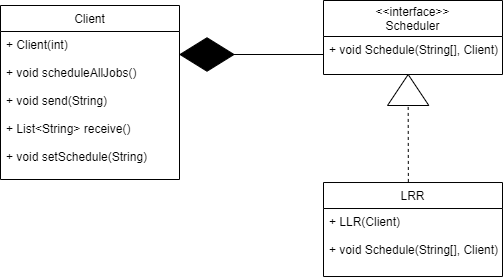

The diagram above was exported from draw.io. Its source (the exported page's mxGraphModel, read from the mxfile embedded in the PNG):
<mxGraphModel dx="1325" dy="448" grid="0" gridSize="10" guides="1" tooltips="1" connect="1" arrows="1" fold="1" page="0" pageScale="1" pageWidth="827" pageHeight="1169" math="0" shadow="0">
  <root>
    <mxCell id="0" />
    <mxCell id="1" parent="0" />
    <mxCell id="6DDHJs2E7SbpLUGnrlF5-1" value="LRR" style="swimlane;fontStyle=0;childLayout=stackLayout;horizontal=1;startSize=26;fillColor=none;horizontalStack=0;resizeParent=1;resizeParentMax=0;resizeLast=0;collapsible=1;marginBottom=0;" parent="1" vertex="1">
      <mxGeometry x="12" y="417.01" width="179" height="94" as="geometry" />
    </mxCell>
    <mxCell id="6DDHJs2E7SbpLUGnrlF5-4" value="+ LLR(Client)&#10;&#10;+ void Schedule(String[], Client)&#10;" style="text;strokeColor=none;fillColor=none;align=left;verticalAlign=top;spacingLeft=4;spacingRight=4;overflow=hidden;rotatable=0;points=[[0,0.5],[1,0.5]];portConstraint=eastwest;" parent="6DDHJs2E7SbpLUGnrlF5-1" vertex="1">
      <mxGeometry y="26" width="179" height="68" as="geometry" />
    </mxCell>
    <mxCell id="d4qCc1wpiZ4kT5eg2AHS-8" value="&lt;&lt;interface&gt;&gt;&#10;Scheduler" style="swimlane;fontStyle=0;childLayout=stackLayout;horizontal=1;startSize=36;fillColor=none;horizontalStack=0;resizeParent=1;resizeParentMax=0;resizeLast=0;collapsible=1;marginBottom=0;" vertex="1" parent="1">
      <mxGeometry x="12" y="235" width="179" height="74" as="geometry" />
    </mxCell>
    <mxCell id="d4qCc1wpiZ4kT5eg2AHS-9" value="+ void Schedule(String[], Client)" style="text;strokeColor=none;fillColor=none;align=left;verticalAlign=top;spacingLeft=4;spacingRight=4;overflow=hidden;rotatable=0;points=[[0,0.5],[1,0.5]];portConstraint=eastwest;" vertex="1" parent="d4qCc1wpiZ4kT5eg2AHS-8">
      <mxGeometry y="36" width="179" height="38" as="geometry" />
    </mxCell>
    <mxCell id="d4qCc1wpiZ4kT5eg2AHS-10" value="Client" style="swimlane;fontStyle=0;childLayout=stackLayout;horizontal=1;startSize=26;fillColor=none;horizontalStack=0;resizeParent=1;resizeParentMax=0;resizeLast=0;collapsible=1;marginBottom=0;" vertex="1" parent="1">
      <mxGeometry x="-311" y="240" width="179" height="174" as="geometry" />
    </mxCell>
    <mxCell id="d4qCc1wpiZ4kT5eg2AHS-11" value="+ Client(int)&#10;&#10;+ void scheduleAllJobs()&#10;&#10;+ void send(String)&#10;&#10;+ List&lt;String&gt; receive()&#10;&#10;+ void setSchedule(String)" style="text;strokeColor=none;fillColor=none;align=left;verticalAlign=top;spacingLeft=4;spacingRight=4;overflow=hidden;rotatable=0;points=[[0,0.5],[1,0.5]];portConstraint=eastwest;" vertex="1" parent="d4qCc1wpiZ4kT5eg2AHS-10">
      <mxGeometry y="26" width="179" height="148" as="geometry" />
    </mxCell>
    <mxCell id="d4qCc1wpiZ4kT5eg2AHS-19" value="" style="group" vertex="1" connectable="0" parent="1">
      <mxGeometry x="76.00499999999997" y="309.005" width="41.329999999999984" height="108.005" as="geometry" />
    </mxCell>
    <mxCell id="d4qCc1wpiZ4kT5eg2AHS-16" value="" style="triangle;whiteSpace=wrap;html=1;rotation=-90;" vertex="1" parent="d4qCc1wpiZ4kT5eg2AHS-19">
      <mxGeometry x="5.1650000000000205" y="-5.1650000000000205" width="31" height="41.33" as="geometry" />
    </mxCell>
    <mxCell id="d4qCc1wpiZ4kT5eg2AHS-21" value="" style="rhombus;whiteSpace=wrap;html=1;rotation=90;fillColor=#000000;" vertex="1" parent="1">
      <mxGeometry x="-121.25" y="262" width="33.5" height="54" as="geometry" />
    </mxCell>
    <mxCell id="d4qCc1wpiZ4kT5eg2AHS-22" value="" style="endArrow=none;html=1;rounded=0;exitX=0.5;exitY=0;exitDx=0;exitDy=0;" edge="1" parent="1" source="d4qCc1wpiZ4kT5eg2AHS-21">
      <mxGeometry width="50" height="50" relative="1" as="geometry">
        <mxPoint x="-52" y="314" as="sourcePoint" />
        <mxPoint x="12" y="289" as="targetPoint" />
      </mxGeometry>
    </mxCell>
    <mxCell id="d4qCc1wpiZ4kT5eg2AHS-23" value="" style="endArrow=none;dashed=1;html=1;rounded=0;entryX=0;entryY=0.5;entryDx=0;entryDy=0;exitX=0.474;exitY=-0.006;exitDx=0;exitDy=0;exitPerimeter=0;" edge="1" parent="1" source="6DDHJs2E7SbpLUGnrlF5-1" target="d4qCc1wpiZ4kT5eg2AHS-16">
      <mxGeometry width="50" height="50" relative="1" as="geometry">
        <mxPoint x="97" y="419" as="sourcePoint" />
        <mxPoint x="147" y="369" as="targetPoint" />
      </mxGeometry>
    </mxCell>
  </root>
</mxGraphModel>